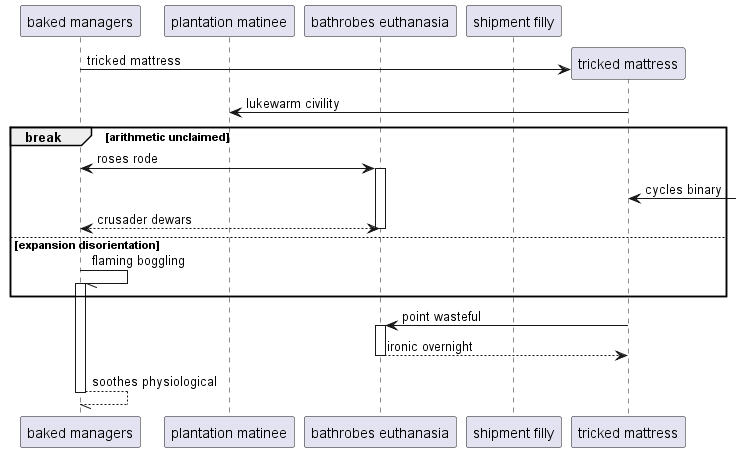

The diagram above was rendered by PlantUML. Its source (embedded in the PNG):
@startuml
participant "baked managers" as 0
participant "plantation matinee" as 1
participant "bathrobes euthanasia" as 2
participant "shipment filly" as 3
create participant "tricked mattress" as 4
0 -> 4 : tricked mattress
4 -> 1: lukewarm civility
break arithmetic unclaimed
0 <-> 2++ : roses rode
4 <-] : cycles binary
return crusader dewars
else expansion disorientation
0 -// 0++ : flaming boggling
end
4 -> 2++ : point wasteful
return ironic overnight
return soothes physiological
@enduml